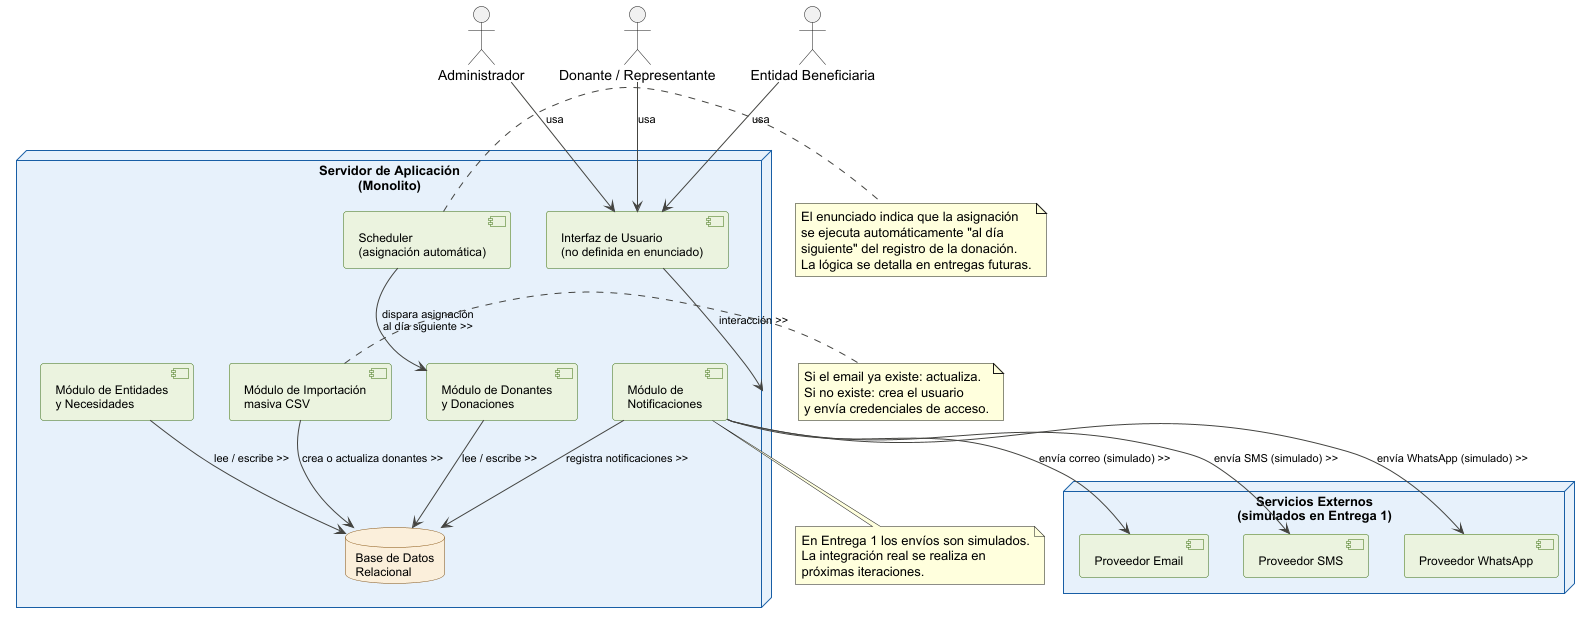

The diagram above was rendered by PlantUML. Its source (embedded in the PNG):
@startuml

skinparam node {
  BackgroundColor #E6F1FB
  BorderColor #185FA5
  FontName Arial
  FontSize 13
}
skinparam component {
  BackgroundColor #EAF3DE
  BorderColor #3B6D11
  FontName Arial
  FontSize 12
}
skinparam database {
  BackgroundColor #FAEEDA
  BorderColor #854F0B
  FontName Arial
  FontSize 12
}
skinparam arrow {
  Color #444441
  FontName Arial
  FontSize 11
}

actor "Administrador" as admin
actor "Donante / Representante" as donante
actor "Entidad Beneficiaria" as beneficiaria


node "Servidor de Aplicación\n(Monolito)" as appserver {
component "Interfaz de Usuario\n(no definida en enunciado)" as ui
  component "Módulo de Donantes\ny Donaciones" as modDonaciones
  component "Módulo de Entidades\ny Necesidades" as modEntidades
  component "Módulo de Importación\nmasiva CSV" as modCSV
  component "Módulo de\nNotificaciones" as modNotif
  component "Scheduler\n(asignación automática)" as scheduler
  database "Base de Datos\nRelacional" as db
}

database "Base de Datos\nRelacional" as db

node "Servicios Externos\n(simulados en Entrega 1)" as external {
  component "Proveedor Email" as emailSvc
  component "Proveedor SMS" as smsSvc
  component "Proveedor WhatsApp" as waSvc
}

admin --> ui : usa
donante --> ui : usa
beneficiaria --> ui : usa

ui --> appserver : interacción >>

modDonaciones --> db : lee / escribe >>
modEntidades --> db : lee / escribe >>
modCSV --> db : crea o actualiza donantes >>
modNotif --> db : registra notificaciones >>
scheduler --> modDonaciones : dispara asignación\nal día siguiente >>

modNotif --> emailSvc : envía correo (simulado) >>
modNotif --> smsSvc : envía SMS (simulado) >>
modNotif --> waSvc : envía WhatsApp (simulado) >>

note right of scheduler
  El enunciado indica que la asignación
  se ejecuta automáticamente "al día
  siguiente" del registro de la donación.
  La lógica se detalla en entregas futuras.
end note

note right of modCSV
  Si el email ya existe: actualiza.
  Si no existe: crea el usuario
  y envía credenciales de acceso.
end note

note bottom of modNotif
  En Entrega 1 los envíos son simulados.
  La integración real se realiza en
  próximas iteraciones.
end note

@enduml